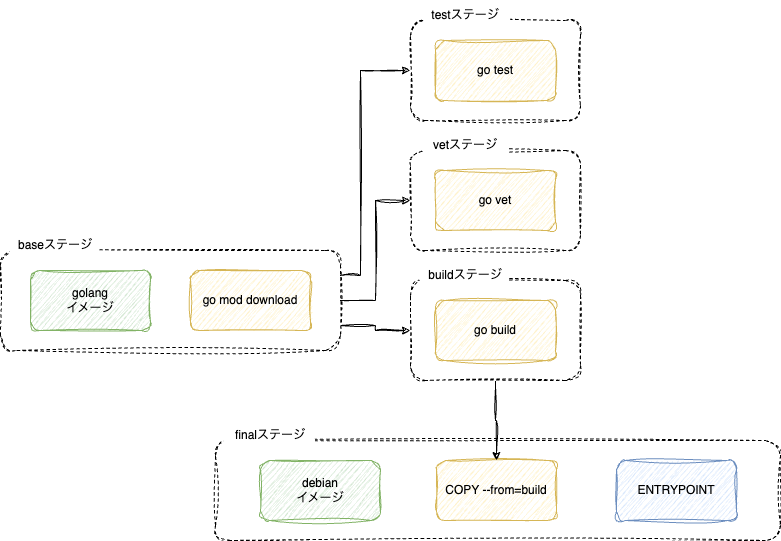

The diagram above was exported from draw.io. Its source (the exported page's mxGraphModel, read from the mxfile embedded in the PNG):
<mxGraphModel dx="1114" dy="999" grid="1" gridSize="10" guides="1" tooltips="1" connect="1" arrows="1" fold="1" page="1" pageScale="1" pageWidth="827" pageHeight="1169" math="0" shadow="0">
  <root>
    <mxCell id="0" />
    <mxCell id="1" parent="0" />
    <mxCell id="VNUWkNhO7NE8GgXm5MXu-17" value="" style="rounded=1;whiteSpace=wrap;html=1;dashed=1;sketch=1;curveFitting=1;jiggle=2;" vertex="1" parent="1">
      <mxGeometry x="235" y="490" width="565" height="100" as="geometry" />
    </mxCell>
    <mxCell id="VNUWkNhO7NE8GgXm5MXu-18" value="finalステージ" style="text;html=1;align=center;verticalAlign=middle;whiteSpace=wrap;rounded=0;fillColor=default;sketch=1;curveFitting=1;jiggle=2;" vertex="1" parent="1">
      <mxGeometry x="245" y="470" width="90" height="30" as="geometry" />
    </mxCell>
    <mxCell id="VNUWkNhO7NE8GgXm5MXu-19" style="edgeStyle=orthogonalEdgeStyle;rounded=0;orthogonalLoop=1;jettySize=auto;html=1;exitX=1;exitY=0.25;exitDx=0;exitDy=0;entryX=0;entryY=0.5;entryDx=0;entryDy=0;sketch=1;curveFitting=1;jiggle=2;" edge="1" parent="1" source="VNUWkNhO7NE8GgXm5MXu-6" target="VNUWkNhO7NE8GgXm5MXu-11">
      <mxGeometry relative="1" as="geometry">
        <Array as="points">
          <mxPoint x="380" y="325" />
          <mxPoint x="380" y="120" />
        </Array>
      </mxGeometry>
    </mxCell>
    <mxCell id="VNUWkNhO7NE8GgXm5MXu-20" style="edgeStyle=orthogonalEdgeStyle;rounded=0;orthogonalLoop=1;jettySize=auto;html=1;exitX=1;exitY=0.5;exitDx=0;exitDy=0;entryX=0;entryY=0.5;entryDx=0;entryDy=0;sketch=1;curveFitting=1;jiggle=2;" edge="1" parent="1" source="VNUWkNhO7NE8GgXm5MXu-6" target="VNUWkNhO7NE8GgXm5MXu-8">
      <mxGeometry relative="1" as="geometry" />
    </mxCell>
    <mxCell id="VNUWkNhO7NE8GgXm5MXu-21" style="edgeStyle=orthogonalEdgeStyle;rounded=0;orthogonalLoop=1;jettySize=auto;html=1;exitX=1;exitY=0.75;exitDx=0;exitDy=0;entryX=0;entryY=0.5;entryDx=0;entryDy=0;sketch=1;curveFitting=1;jiggle=2;" edge="1" parent="1" source="VNUWkNhO7NE8GgXm5MXu-6" target="VNUWkNhO7NE8GgXm5MXu-14">
      <mxGeometry relative="1" as="geometry" />
    </mxCell>
    <mxCell id="VNUWkNhO7NE8GgXm5MXu-6" value="" style="rounded=1;whiteSpace=wrap;html=1;dashed=1;sketch=1;curveFitting=1;jiggle=2;" vertex="1" parent="1">
      <mxGeometry x="20" y="300" width="340" height="100" as="geometry" />
    </mxCell>
    <mxCell id="VNUWkNhO7NE8GgXm5MXu-1" value="golang&lt;div&gt;イメージ&lt;/div&gt;" style="rounded=1;whiteSpace=wrap;html=1;fillColor=#d5e8d4;strokeColor=#82b366;sketch=1;curveFitting=1;jiggle=2;" vertex="1" parent="1">
      <mxGeometry x="50" y="320" width="120" height="60" as="geometry" />
    </mxCell>
    <mxCell id="VNUWkNhO7NE8GgXm5MXu-2" value="debian&lt;div&gt;イメージ&lt;/div&gt;" style="rounded=1;whiteSpace=wrap;html=1;fillColor=#d5e8d4;strokeColor=#82b366;sketch=1;curveFitting=1;jiggle=2;" vertex="1" parent="1">
      <mxGeometry x="280" y="510" width="120" height="60" as="geometry" />
    </mxCell>
    <mxCell id="VNUWkNhO7NE8GgXm5MXu-3" value="COPY --from=build" style="rounded=1;whiteSpace=wrap;html=1;fillColor=#fff2cc;strokeColor=#d6b656;sketch=1;curveFitting=1;jiggle=2;" vertex="1" parent="1">
      <mxGeometry x="456" y="510" width="120" height="60" as="geometry" />
    </mxCell>
    <mxCell id="VNUWkNhO7NE8GgXm5MXu-4" value="ENTRYPOINT" style="rounded=1;whiteSpace=wrap;html=1;fillColor=#dae8fc;strokeColor=#6c8ebf;sketch=1;curveFitting=1;jiggle=2;" vertex="1" parent="1">
      <mxGeometry x="636" y="510" width="120" height="60" as="geometry" />
    </mxCell>
    <mxCell id="VNUWkNhO7NE8GgXm5MXu-5" value="go mod download" style="rounded=1;whiteSpace=wrap;html=1;fillColor=#fff2cc;strokeColor=#d6b656;sketch=1;curveFitting=1;jiggle=2;" vertex="1" parent="1">
      <mxGeometry x="210" y="320" width="120" height="60" as="geometry" />
    </mxCell>
    <mxCell id="VNUWkNhO7NE8GgXm5MXu-7" value="baseステージ" style="text;html=1;align=center;verticalAlign=middle;whiteSpace=wrap;rounded=0;fillColor=default;sketch=1;curveFitting=1;jiggle=2;" vertex="1" parent="1">
      <mxGeometry x="30" y="280" width="90" height="30" as="geometry" />
    </mxCell>
    <mxCell id="VNUWkNhO7NE8GgXm5MXu-8" value="" style="rounded=1;whiteSpace=wrap;html=1;dashed=1;sketch=1;curveFitting=1;jiggle=2;" vertex="1" parent="1">
      <mxGeometry x="430" y="200" width="170" height="100" as="geometry" />
    </mxCell>
    <mxCell id="VNUWkNhO7NE8GgXm5MXu-9" value="vetステージ" style="text;html=1;align=center;verticalAlign=middle;whiteSpace=wrap;rounded=0;fillColor=default;sketch=1;curveFitting=1;jiggle=2;" vertex="1" parent="1">
      <mxGeometry x="440" y="180" width="90" height="30" as="geometry" />
    </mxCell>
    <mxCell id="VNUWkNhO7NE8GgXm5MXu-10" value="go vet" style="rounded=1;whiteSpace=wrap;html=1;fillColor=#fff2cc;strokeColor=#d6b656;sketch=1;curveFitting=1;jiggle=2;" vertex="1" parent="1">
      <mxGeometry x="455" y="220" width="120" height="60" as="geometry" />
    </mxCell>
    <mxCell id="VNUWkNhO7NE8GgXm5MXu-11" value="" style="rounded=1;whiteSpace=wrap;html=1;dashed=1;sketch=1;curveFitting=1;jiggle=2;" vertex="1" parent="1">
      <mxGeometry x="430" y="70" width="170" height="100" as="geometry" />
    </mxCell>
    <mxCell id="VNUWkNhO7NE8GgXm5MXu-12" value="testステージ" style="text;html=1;align=center;verticalAlign=middle;whiteSpace=wrap;rounded=0;fillColor=default;sketch=1;curveFitting=1;jiggle=2;" vertex="1" parent="1">
      <mxGeometry x="440" y="50" width="90" height="30" as="geometry" />
    </mxCell>
    <mxCell id="VNUWkNhO7NE8GgXm5MXu-13" value="go test" style="rounded=1;whiteSpace=wrap;html=1;fillColor=#fff2cc;strokeColor=#d6b656;sketch=1;curveFitting=1;jiggle=2;" vertex="1" parent="1">
      <mxGeometry x="455" y="90" width="120" height="60" as="geometry" />
    </mxCell>
    <mxCell id="VNUWkNhO7NE8GgXm5MXu-22" style="edgeStyle=orthogonalEdgeStyle;rounded=0;orthogonalLoop=1;jettySize=auto;html=1;exitX=0.5;exitY=1;exitDx=0;exitDy=0;entryX=0.5;entryY=0;entryDx=0;entryDy=0;sketch=1;curveFitting=1;jiggle=2;" edge="1" parent="1" source="VNUWkNhO7NE8GgXm5MXu-14" target="VNUWkNhO7NE8GgXm5MXu-3">
      <mxGeometry relative="1" as="geometry" />
    </mxCell>
    <mxCell id="VNUWkNhO7NE8GgXm5MXu-14" value="" style="rounded=1;whiteSpace=wrap;html=1;dashed=1;sketch=1;curveFitting=1;jiggle=2;" vertex="1" parent="1">
      <mxGeometry x="430" y="330" width="170" height="100" as="geometry" />
    </mxCell>
    <mxCell id="VNUWkNhO7NE8GgXm5MXu-15" value="buildステージ" style="text;html=1;align=center;verticalAlign=middle;whiteSpace=wrap;rounded=0;fillColor=default;sketch=1;curveFitting=1;jiggle=2;" vertex="1" parent="1">
      <mxGeometry x="440" y="310" width="90" height="30" as="geometry" />
    </mxCell>
    <mxCell id="VNUWkNhO7NE8GgXm5MXu-16" value="go build" style="rounded=1;whiteSpace=wrap;html=1;fillColor=#fff2cc;strokeColor=#d6b656;sketch=1;curveFitting=1;jiggle=2;" vertex="1" parent="1">
      <mxGeometry x="455" y="350" width="120" height="60" as="geometry" />
    </mxCell>
  </root>
</mxGraphModel>